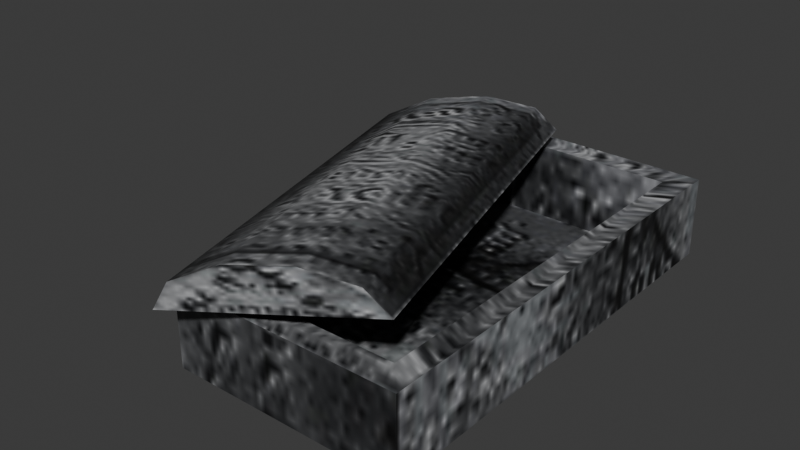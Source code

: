 # Source: source.blend  (saved by Blender 5.2.45; exported with 4.5.12 LTS)
import bpy
from mathutils import Matrix  # noqa: F401  (used for matrix-valued properties, if any)

bpy.ops.wm.read_factory_settings(use_empty=True)
scene = bpy.context.scene
scene.name = 'Tomb01'

# ---- collections
col_collection = bpy.data.collections.new('Collection'); scene.collection.children.link(col_collection)

# ---- images (referenced by path relative to the original .blend; pixels are not part of the script)
import os
ASSET_DIR = os.environ.get("B2B_ASSET_DIR", "")  # directory of the original .blend (textures are referenced by path, not embedded)
HERE = os.path.dirname(os.path.abspath(__file__))  # packed textures are extracted next to this script under _unpacked/

def load_image(name, relpath, width, height, colorspace="sRGB"):
    """Load a texture the original file referenced (path relative to the .blend, or extracted next to this script)."""
    p = next((c for c in (os.path.join(HERE, relpath), os.path.join(ASSET_DIR, relpath)) if relpath and os.path.exists(c)), "")
    if p:
        img = bpy.data.images.load(p, check_existing=True)
        img.name = name
    else:  # same state as the original file: an image datablock whose file is absent (Cycles renders it pink)
        img = bpy.data.images.new(name, width, height)
        img.source = "FILE"
        img.filepath = "//" + (relpath or name)
    img.colorspace_settings.name = colorspace
    return img
img_grave_02_jpg = load_image('grave_02.jpg', '_unpacked/grave_02.163782df.jpg', 128, 128, 'sRGB')

# ---- materials (node trees are filled in below, after node groups)
mat_grave_02_jpg = bpy.data.materials.new('grave_02.jpg')
mat_grave_02_jpg.diffuse_color = (0.8848, 0.5651, 0.7898, 1.0)

# ---- material node trees
mat_grave_02_jpg.use_nodes = True; mat_grave_02_jpg.node_tree.nodes.clear()
_N = mat_grave_02_jpg.node_tree.nodes; _L = mat_grave_02_jpg.node_tree.links
n0 = _N.new('ShaderNodeBsdfPrincipled'); n0.name = 'Principled BSDF'; n0.location = (-200, 100)
n0.inputs[10].default_value = 0.005
n1 = _N.new('ShaderNodeOutputMaterial'); n1.name = 'Material Output'; n1.location = (200, 100)
n2 = _N.new('ShaderNodeTexImage'); n2.name = 'Image Texture'; n2.location = (-600, 100)
n2.image = img_grave_02_jpg
_L.new(n0.outputs[0], n1.inputs[0])
_L.new(n2.outputs[0], n0.inputs[0])
n1.is_active_output = True

# ---- world
world_world = bpy.data.worlds.new('World'); scene.world = world_world
world_world.use_nodes = True; world_world.node_tree.nodes.clear()
_N = world_world.node_tree.nodes; _L = world_world.node_tree.links
n0 = _N.new('ShaderNodeOutputWorld'); n0.name = 'World Output'; n0.location = (200, 100)
n1 = _N.new('ShaderNodeBackground'); n1.name = 'Background'; n1.location = (-200, 100)
n1.inputs[0].default_value = (0.05088, 0.05088, 0.05088, 1.0)
_L.new(n1.outputs[0], n0.inputs[0])
n0.is_active_output = True
world_world.color = (0.05088, 0.05088, 0.05088)
world_world.sun_shadow_jitter_overblur = 0.0

# ---- meshes
me_tomb01 = bpy.data.meshes.new('Tomb01')
me_tomb01.from_pydata([(-48.3, -104.7, 1.68), (49.23, -104.7, 1.68), (49.23, 107.2, 1.68), (-48.3, 107.2, 1.68), (-61.47, -119.4, -0.0842), (62.39, -119.4, -0.0842), (62.39, -119.4, 42.91), (-61.47, -119.4, 42.91), (62.39, 121.8, -0.0842), (62.39, 121.8, 42.91), (-61.47, 121.8, -0.0842), (-61.47, 121.8, 42.91), (49.23, -104.7, 42.92), (-48.3, -104.7, 42.92), (49.23, 107.2, 42.92), (-48.3, 107.2, 42.92), (-16.82, 110.1, 53.44), (-55.64, 98.59, 66.9), (-29.0, 106.8, 64.08), (-86.72, 88.53, 60.78), (-110.4, 80.46, 48.07), (-117.5, 77.47, 33.61), (39.37, -111.2, 75.29), (51.55, -107.9, 64.64), (12.72, -119.4, 78.1), (-18.36, -129.4, 71.98), (-42.0, -137.5, 59.27), (-49.17, -140.5, 44.81)], [], [(0, 1, 2), (2, 3, 0), (4, 5, 6), (6, 7, 4), (5, 8, 9), (9, 6, 5), (8, 10, 11), (11, 9, 8), (10, 4, 7), (7, 11, 10), (7, 6, 12), (12, 13, 7), (6, 9, 14), (14, 12, 6), (9, 11, 15), (15, 14, 9), (11, 7, 13), (13, 15, 11), (13, 12, 1), (1, 0, 13), (12, 14, 2), (2, 1, 12), (14, 15, 3), (3, 2, 14), (15, 13, 0), (0, 3, 15), (16, 17, 18), (16, 19, 17), (16, 20, 19), (16, 21, 20), (16, 22, 23), (16, 18, 22), (18, 24, 22), (18, 17, 24), (17, 25, 24), (17, 19, 25), (19, 26, 25), (19, 20, 26), (20, 27, 26), (20, 21, 27), (23, 22, 24), (23, 24, 25), (23, 25, 26), (23, 26, 27)])
me_tomb01.polygons.foreach_set('use_smooth', [True] * 44)
_k = set([(0, 1), (0, 3), (0, 13), (1, 2), (1, 12), (2, 3), (2, 14), (3, 15), (4, 7), (5, 6), (6, 7), (6, 9), (7, 11), (8, 9), (9, 11), (10, 11), (12, 13), (12, 14), (13, 15), (14, 15), (16, 18), (16, 22), (17, 18), (17, 19), (19, 20), (20, 21), (20, 27), (22, 23), (22, 24), (23, 26), (24, 25), (25, 26), (26, 27)])
me_tomb01.attributes.new('sharp_edge', 'BOOLEAN', 'EDGE').data.foreach_set('value', [ (min(e.vertices), max(e.vertices)) in _k for e in me_tomb01.edges])
_uv = me_tomb01.uv_layers.new(name='Float2')
_uv.uv.foreach_set('vector', [0.6236, 0.1508, 0.9032, 0.1508, 0.9032, 0.912, 0.9032, 0.912, 0.6236, 0.912, 0.6236, 0.1508, 0.5263, 0.6018, 0.5263, 0.2433, 0.6178, 0.2433, 0.6178, 0.2433, 0.6178, 0.6018, 0.5263, 0.6018, 0.905, 0.9095, 0.9097, 0.1456, 0.9961, 0.1456, 0.9961, 0.1456, 0.9914, 0.9095, 0.905, 0.9095, 0.5263, 0.2433, 0.5263, 0.6018, 0.6178, 0.6018, 0.6178, 0.6018, 0.6178, 0.2433, 0.5263, 0.2433, 0.9081, 0.146, 0.9082, 0.91, 0.9946, 0.91, 0.9946, 0.91, 0.9945, 0.146, 0.9081, 0.146, -0.001, -0.0019, 0.5155, -0.0019, 0.4931, 0.035, 0.4931, 0.035, 0.0254, 0.035, -0.001, -0.0019, 0.5155, -0.0019, 0.5155, 0.9971, 0.4931, 0.965, 0.4931, 0.965, 0.4931, 0.035, 0.5155, -0.0019, 0.5155, 0.9971, -0.001, 0.9971, 0.0254, 0.965, 0.0254, 0.965, 0.4931, 0.965, 0.5155, 0.9971, -0.001, 0.9971, -0.001, -0.0019, 0.0254, 0.035, 0.0254, 0.035, 0.0254, 0.965, -0.001, 0.9971, 0.9069, 0.9936, 0.6338, 0.9936, 0.6338, 0.9194, 0.6338, 0.9194, 0.9069, 0.9194, 0.9069, 0.9936, 0.6396, 0.9986, 0.9054, 0.9984, 0.9041, 0.9162, 0.9041, 0.9162, 0.6403, 0.9165, 0.6396, 0.9986, 0.6338, 0.9936, 0.9069, 0.9936, 0.9069, 0.9194, 0.9069, 0.9194, 0.6338, 0.9194, 0.6338, 0.9936, 0.9054, 0.9984, 0.6396, 0.9987, 0.6403, 0.9165, 0.6403, 0.9165, 0.9041, 0.9163, 0.9054, 0.9984, 0.9909, 0.0031, 0.868, 0.124, 0.9566, 0.0778, 0.9909, 0.0031, 0.7585, 0.124, 0.868, 0.124, 0.9909, 0.0031, 0.6699, 0.0778, 0.7585, 0.124, 0.9909, 0.0031, 0.6361, 0.0031, 0.6699, 0.0778, 0.4798, 0.9736, 0.4022, 0.0312, 0.4798, 0.0312, 0.4798, 0.9736, 0.4022, 0.9736, 0.4022, 0.0312, 0.4022, 0.9736, 0.3024, 0.0312, 0.4022, 0.0312, 0.4022, 0.9736, 0.3024, 0.9736, 0.3024, 0.0312, 0.3024, 0.9736, 0.2031, 0.0312, 0.3024, 0.0312, 0.3024, 0.9736, 0.2031, 0.9736, 0.2031, 0.0312, 0.2031, 0.9736, 0.1033, 0.0312, 0.2031, 0.0312, 0.2031, 0.9736, 0.1033, 0.9736, 0.1033, 0.0312, 0.1033, 0.9736, 0.0262, 0.0312, 0.1033, 0.0312, 0.1033, 0.9736, 0.0262, 0.9736, 0.0262, 0.0312, 0.9909, 0.0031, 0.9566, 0.0778, 0.868, 0.124, 0.9909, 0.0031, 0.868, 0.124, 0.7585, 0.124, 0.9909, 0.0031, 0.7585, 0.124, 0.6699, 0.0778, 0.9909, 0.0031, 0.6699, 0.0778, 0.6361, 0.0031])
me_tomb01.materials.append(mat_grave_02_jpg)
me_tomb01.update()
me_tomb01.normals_split_custom_set([tuple(v) for v in zip(*[iter([0.0, 0.0, 1.0, 0.0, 0.0, 1.0, 0.0, 0.0, 1.0, 0.0, 0.0, 1.0, 0.0, 0.0, 1.0, 0.0, 0.0, 1.0, 0.0, -1.0, 0.0, 0.0, -1.0, 0.0, 0.0, -1.0, 0.0, 0.0, -1.0, 0.0, 0.0, -1.0, 0.0, 0.0, -1.0, 0.0, 1.0, 0.0, 0.0, 1.0, 0.0, 0.0, 1.0, 0.0, 0.0, 1.0, 0.0, 0.0, 1.0, 0.0, 0.0, 1.0, 0.0, 0.0, 0.0, 1.0, 0.0, 0.0, 1.0, 0.0, 0.0, 1.0, 0.0, 0.0, 1.0, 0.0, 0.0, 1.0, 0.0, 0.0, 1.0, 0.0, -1.0, 0.0, 0.0, -1.0, 0.0, 0.0, -1.0, 0.0, 0.0, -1.0, 0.0, 0.0, -1.0, 0.0, 0.0, -1.0, 0.0, 0.0, -1.641e-05, -0.0006154, 1.0, 0.0007834, -0.0001233, 1.0, -3.065e-06, -0.0006729, 1.0, -3.065e-06, -0.0006729, 1.0, -0.0008721, 8.986e-06, 1.0, -1.641e-05, -0.0006154, 1.0, 0.0007834, -0.0001233, 1.0, 1.65e-05, 0.0006154, 1.0, 0.000872, -9.139e-06, 1.0, 0.000872, -9.139e-06, 1.0, -3.065e-06, -0.0006729, 1.0, 0.0007834, -0.0001233, 1.0, 1.65e-05, 0.0006154, 1.0, -0.0007834, 0.0001232, 1.0, 2.962e-06, 0.0006728, 1.0, 2.962e-06, 0.0006728, 1.0, 0.000872, -9.139e-06, 1.0, 1.65e-05, 0.0006154, 1.0, -0.0007834, 0.0001232, 1.0, -1.641e-05, -0.0006154, 1.0, -0.0008721, 8.986e-06, 1.0, -0.0008721, 8.986e-06, 1.0, 2.962e-06, 0.0006728, 1.0, -0.0007834, 0.0001232, 1.0, 0.0, 1.0, 0.0, 0.0, 1.0, 0.0, 0.0, 1.0, 0.0, 0.0, 1.0, 0.0, 0.0, 1.0, 0.0, 0.0, 1.0, 0.0, -1.0, 0.0, 0.0, -1.0, 0.0, 0.0, -1.0, 0.0, 0.0, -1.0, 0.0, 0.0, -1.0, 0.0, 0.0, -1.0, 0.0, 0.0, 0.0, -1.0, 0.0, 0.0, -1.0, 0.0, 0.0, -1.0, 0.0, 0.0, -1.0, 0.0, 0.0, -1.0, 0.0, 0.0, -1.0, 0.0, 1.0, 0.0, 0.0, 1.0, 0.0, 0.0, 1.0, 0.0, 0.0, 1.0, 0.0, 0.0, 1.0, 0.0, 0.0, 1.0, 0.0, 0.0, -0.2989, 0.953, -0.04898, -0.2989, 0.953, -0.04898, -0.2989, 0.953, -0.04897, -0.2989, 0.953, -0.04898, -0.2989, 0.953, -0.04898, -0.2989, 0.953, -0.04898, -0.2989, 0.953, -0.04898, -0.2989, 0.953, -0.04898, -0.2989, 0.953, -0.04898, -0.2989, 0.953, -0.04898, -0.2989, 0.953, -0.04898, -0.2989, 0.953, -0.04898, 0.8285, 0.2846, 0.4823, 0.7148, 0.2576, 0.6501, 0.8285, 0.2846, 0.4823, 0.8285, 0.2845, 0.4823, 0.5641, 0.2179, 0.7965, 0.7149, 0.2576, 0.6501, 0.5641, 0.2179, 0.7965, 0.2095, 0.1156, 0.971, 0.7149, 0.2576, 0.6501, 0.5641, 0.2179, 0.7965, 0.005293, 0.05298, 0.9986, 0.2095, 0.1156, 0.971, 0.005293, 0.05298, 0.9986, -0.3777, -0.07099, 0.9232, 0.2095, 0.1156, 0.971, 0.005293, 0.05298, 0.9986, -0.5566, -0.1324, 0.8202, -0.3777, -0.07099, 0.9232, -0.5566, -0.1324, 0.8202, -0.8207, -0.2305, 0.5228, -0.3777, -0.07099, 0.9232, -0.5566, -0.1324, 0.8202, -0.9059, -0.2673, 0.3284, -0.8207, -0.2305, 0.5228, -0.9059, -0.2673, 0.3284, -0.9481, -0.2908, 0.1283, -0.8207, -0.2305, 0.5228, -0.9059, -0.2673, 0.3284, -0.9481, -0.2908, 0.1283, -0.9481, -0.2908, 0.1283, 0.2989, -0.953, 0.04898, 0.2989, -0.953, 0.04897, 0.2989, -0.953, 0.04898, 0.2989, -0.953, 0.04898, 0.2989, -0.953, 0.04898, 0.2989, -0.953, 0.04898, 0.2989, -0.953, 0.04898, 0.2989, -0.953, 0.04898, 0.2989, -0.953, 0.04898, 0.2989, -0.953, 0.04898, 0.2989, -0.953, 0.04898, 0.2989, -0.953, 0.04898])] * 3)])
arm_tomb01_skeleton = bpy.data.armatures.new('Tomb01_skeleton')  # bones are not reproduced

# ---- objects
ob_tomb01_skeleton = bpy.data.objects.new('Tomb01_skeleton', arm_tomb01_skeleton)
ob_tomb01 = bpy.data.objects.new('Tomb01', me_tomb01)

# ---- transforms, parenting, visibility, modifiers, constraints
ob_tomb01_skeleton.location = (0.0, 0.0, 0.0)
ob_tomb01_skeleton.show_in_front = True
ob_tomb01.parent = ob_tomb01_skeleton
ob_tomb01.location = (0.0, 0.0, 0.0)
_vg = ob_tomb01.vertex_groups.new(name='Box01')
_vg.add([0, 1, 2, 3, 4, 5, 6, 7, 8, 9, 10, 11, 12, 13, 14, 15], 1.0, 'REPLACE')
_vg = ob_tomb01.vertex_groups.new(name='Cylinder02')
_vg.add([16, 17, 18, 19, 20, 21, 22, 23, 24, 25, 26, 27], 1.0, 'REPLACE')
_m = ob_tomb01.modifiers.new('Armature', 'ARMATURE')
_m.object = ob_tomb01_skeleton

# ---- collection membership
scene.collection.objects.link(ob_tomb01_skeleton)
scene.collection.objects.link(ob_tomb01)

# ---- scene / render settings (as saved in the file)
scene.frame_start = 0; scene.frame_end = 0; scene.frame_set(0)
scene.render.engine = 'BLENDER_EEVEE_NEXT'
scene.render.bake_bias = 0.0
scene.render.bake_samples = 0
scene.render.compositor_device = 'GPU'
scene.eevee.use_volume_custom_range = False
scene.eevee.fast_gi_thickness_near = 0.1
scene.eevee.fast_gi_thickness_far = 0.0
scene.eevee.ray_tracing_options.screen_trace_thickness = 0.1
bpy.context.view_layer.update()

# ---- added for rendering (the .blend has no active camera and no usable light): camera, sun
cam_auto = bpy.data.cameras.new('AutoCamera')
cam_auto.lens = 50.0
cam_auto.sensor_width = 36.0
cam_auto.clip_end = 5319.24
ob_auto_camera = bpy.data.objects.new('AutoCamera', cam_auto)
scene.collection.objects.link(ob_auto_camera)
ob_auto_camera.location = (275.521, -373.043, 281.481)
ob_auto_camera.rotation_euler = (1.09748, -7.21219e-08, 0.694738)
scene.camera = ob_auto_camera
light_auto_sun = bpy.data.lights.new('AutoSun', 'SUN')
light_auto_sun.energy = 3.0
light_auto_sun.angle = 0.0523599
ob_auto_sun = bpy.data.objects.new('AutoSun', light_auto_sun)
scene.collection.objects.link(ob_auto_sun)
ob_auto_sun.rotation_euler = (0.872665, 0.174533, 0.523599)
bpy.context.view_layer.update()
